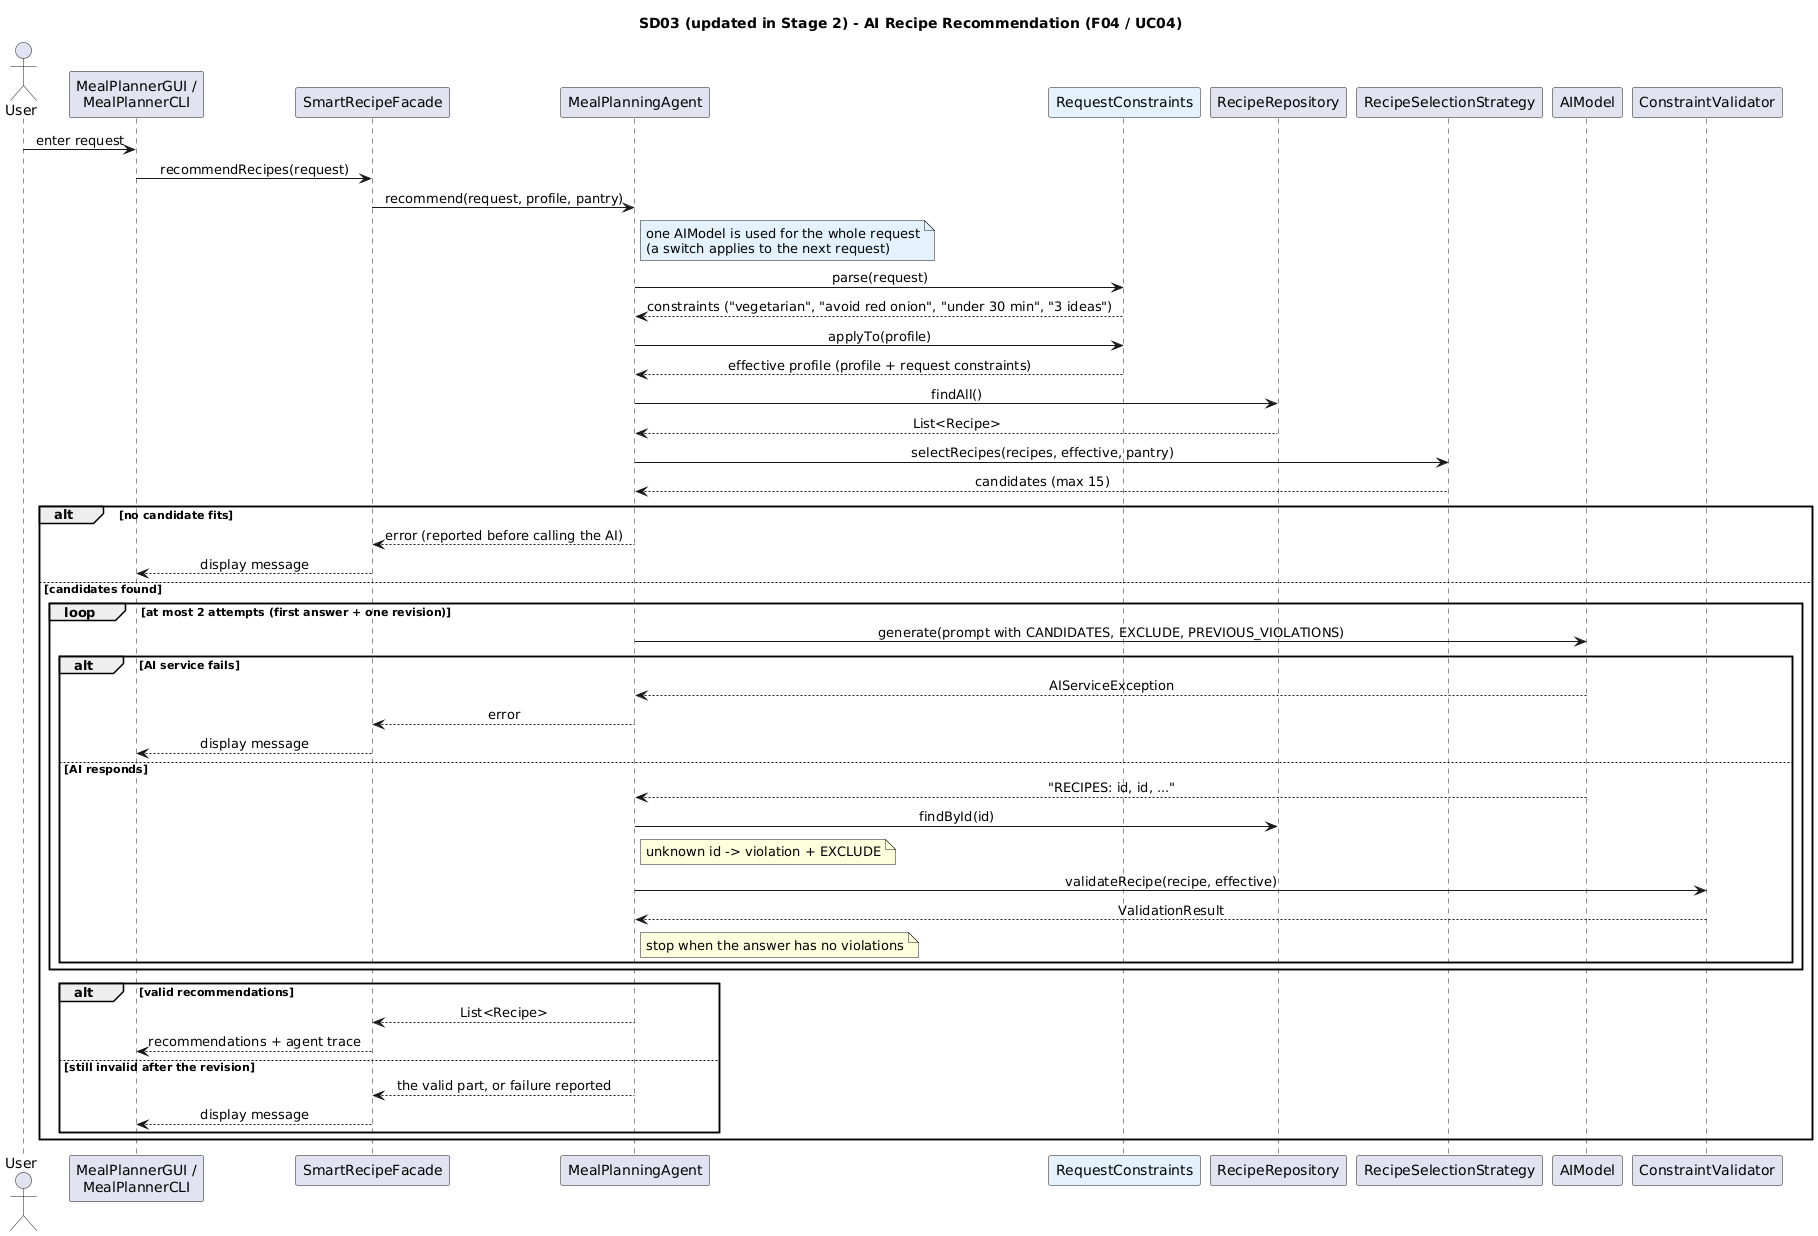

The diagram above was rendered by PlantUML. Its source (embedded in the PNG):
@startuml SmartPlate_Stage2_SD03_Recommendation
' SD03 (updated in Stage 2) - AI Recipe Recommendation (F04 / UC04)
skinparam shadowing false
skinparam defaultFontName Arial
skinparam sequenceMessageAlign center
title SD03 (updated in Stage 2) - AI Recipe Recommendation (F04 / UC04)

actor User
participant "MealPlannerGUI /\nMealPlannerCLI" as UI
participant SmartRecipeFacade as F
participant MealPlanningAgent as A
participant RequestConstraints as RC #E3F2FD
participant RecipeRepository as R
participant RecipeSelectionStrategy as S
participant AIModel as M
participant ConstraintValidator as V

User -> UI : enter request
UI -> F : recommendRecipes(request)
F -> A : recommend(request, profile, pantry)
note right of A #E3F2FD : one AIModel is used for the whole request\n(a switch applies to the next request)
A -> RC : parse(request)
RC --> A : constraints ("vegetarian", "avoid red onion", "under 30 min", "3 ideas")
A -> RC : applyTo(profile)
RC --> A : effective profile (profile + request constraints)
A -> R : findAll()
R --> A : List<Recipe>
A -> S : selectRecipes(recipes, effective, pantry)
S --> A : candidates (max 15)
alt no candidate fits
  A --> F : error (reported before calling the AI)
  F --> UI : display message
else candidates found
  loop at most 2 attempts (first answer + one revision)
    A -> M : generate(prompt with CANDIDATES, EXCLUDE, PREVIOUS_VIOLATIONS)
    alt AI service fails
      M --> A : AIServiceException
      A --> F : error
      F --> UI : display message
    else AI responds
      M --> A : "RECIPES: id, id, ..."
      A -> R : findById(id)
      note right of A : unknown id -> violation + EXCLUDE
      A -> V : validateRecipe(recipe, effective)
      V --> A : ValidationResult
      note right of A : stop when the answer has no violations
    end
  end
  alt valid recommendations
    A --> F : List<Recipe>
    F --> UI : recommendations + agent trace
  else still invalid after the revision
    A --> F : the valid part, or failure reported
    F --> UI : display message
  end
end
@enduml